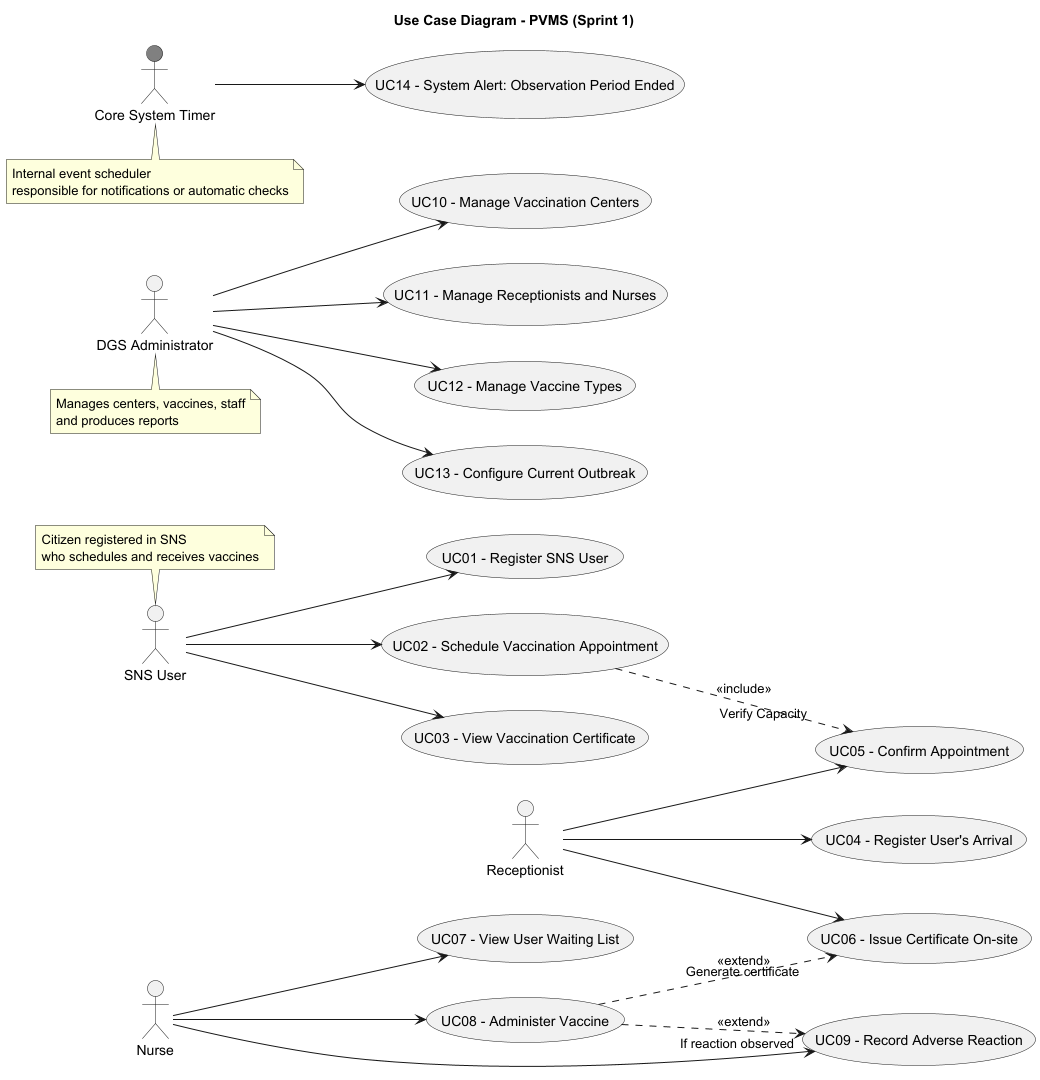

The diagram above was rendered by PlantUML. Its source (embedded in the PNG):
@startuml
'https://plantuml.com/use-case-diagram
title Use Case Diagram - PVMS (Sprint 1)
left to right direction

' === ACTORS ===
actor "SNS User" as User
actor "Receptionist" as Rec
actor "Nurse" as Nurse
actor "DGS Administrator" as Admin
actor "Core System Timer" as System  #grey

' === USE CASES ===
(UC01 - Register SNS User) as UC01
(UC02 - Schedule Vaccination Appointment) as UC02
(UC03 - View Vaccination Certificate) as UC03

(UC04 - Register User's Arrival) as UC04
(UC05 - Confirm Appointment) as UC05
(UC06 - Issue Certificate On-site) as UC06

(UC07 - View User Waiting List) as UC07
(UC08 - Administer Vaccine) as UC08
(UC09 - Record Adverse Reaction) as UC09

(UC10 - Manage Vaccination Centers) as UC10
(UC11 - Manage Receptionists and Nurses) as UC11
(UC12 - Manage Vaccine Types) as UC12
(UC13 - Configure Current Outbreak) as UC13

(UC14 - System Alert: Observation Period Ended) as UC14

' === RELATIONSHIPS ===

' SNS User
User --> UC01
User --> UC02
User --> UC03

' Receptionist
Rec --> UC04
Rec --> UC05
Rec --> UC06

' Nurse
Nurse --> UC07
Nurse --> UC08
Nurse --> UC09

' Administrator
Admin --> UC10
Admin --> UC11
Admin --> UC12
Admin --> UC13

' System (timer/events)
System --> UC14

' === INCLUDES / EXTENDS ===
UC02 ..> UC05 : <<include>> "Verify Capacity"
UC08 ..> UC09 : <<extend>> "If reaction observed"
UC08 ..> UC06 : <<extend>> "Generate certificate"

' === NOTES ===
note top of User
Citizen registered in SNS
who schedules and receives vaccines
end note

note bottom of Admin
Manages centers, vaccines, staff
and produces reports
end note

note bottom of System
Internal event scheduler
responsible for notifications or automatic checks
end note

@enduml